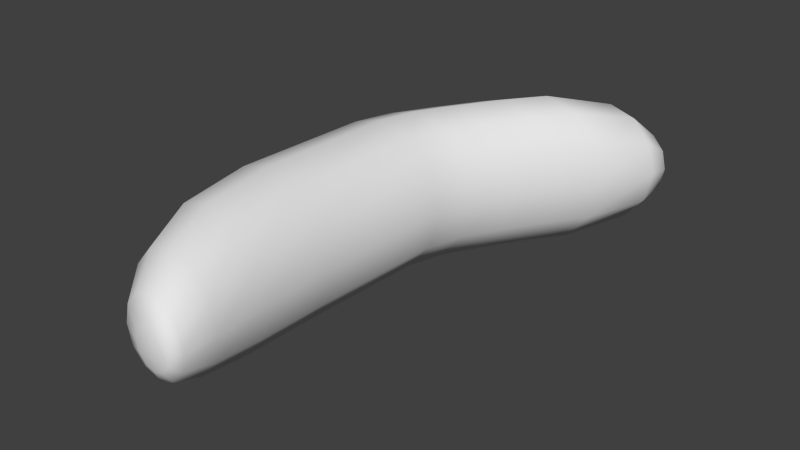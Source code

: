 # Source: Sausage.blend  (saved by Blender 2.73.0; exported with 4.5.12 LTS)
import bpy
from mathutils import Matrix  # noqa: F401  (used for matrix-valued properties, if any)

bpy.ops.wm.read_factory_settings(use_empty=True)
scene = bpy.context.scene
scene.name = 'Scene'

# ---- collections
col_collection_1 = bpy.data.collections.new('Collection 1'); scene.collection.children.link(col_collection_1)

# ---- world
world_world = bpy.data.worlds.new('World'); scene.world = world_world
world_world.color = (0.05088, 0.05088, 0.05088)
world_world.use_sun_shadow = False
world_world.sun_shadow_jitter_overblur = 0.0
world_world.cycles.sampling_method = 'MANUAL'
world_world.cycles.sample_map_resolution = 256

# ---- meshes
me_circle = bpy.data.meshes.new('Circle')
me_circle.from_pydata([(5.21e-09, 3.106e-09, 0.06292), (-0.02728, 3.474e-09, 0.05449), (-0.04725, 4.481e-09, 0.03146), (-0.05456, 5.856e-09, 2.56e-16), (-0.04725, 7.231e-09, -0.03146), (-0.02728, 8.238e-09, -0.05449), (-3.028e-09, 8.607e-09, -0.06292), (0.02728, 8.238e-09, -0.05449), (0.04725, 7.231e-09, -0.03146), (0.05456, 5.856e-09, -2.155e-08), (0.04725, 4.481e-09, 0.03146), (0.02728, 3.474e-09, 0.05449), (0.004455, 0.1148, 0.06292), (-0.02282, 0.1148, 0.05449), (-0.04279, 0.1148, 0.03146), (-0.0501, 0.1148, -2.595e-09), (-0.04279, 0.1148, -0.03146), (-0.02282, 0.1148, -0.05449), (0.004455, 0.1148, -0.06292), (0.03173, 0.1148, -0.05449), (0.0517, 0.1148, -0.03146), (0.05901, 0.1148, -2.415e-08), (0.0517, 0.1148, 0.03146), (0.03173, 0.1148, 0.05449), (0.01368, 0.1459, 0.06292), (-0.0136, 0.1459, 0.05449), (-0.03357, 0.1459, 0.03146), (-0.04088, 0.1459, -3.298e-09), (-0.03357, 0.1459, -0.03146), (-0.0136, 0.1459, -0.05449), (0.01368, 0.1459, -0.06292), (0.04096, 0.1459, -0.05449), (0.06092, 0.1459, -0.03146), (0.06823, 0.1459, -2.485e-08), (0.06092, 0.1459, 0.03146), (0.04096, 0.1459, 0.05449), (0.02997, 0.1752, 0.06292), (0.002689, 0.1752, 0.05449), (-0.01728, 0.1752, 0.03146), (-0.02459, 0.1752, -3.959e-09), (-0.01728, 0.1752, -0.03146), (0.002689, 0.1752, -0.05449), (0.02997, 0.1752, -0.06292), (0.05725, 0.1752, -0.05449), (0.07721, 0.1752, -0.03146), (0.08452, 0.1752, -2.551e-08), (0.07721, 0.1752, 0.03146), (0.05725, 0.1752, 0.05449), (0.05219, 0.2114, 0.06292), (0.02492, 0.2114, 0.05449), (0.004947, 0.2114, 0.03146), (-0.002362, 0.2114, -4.776e-09), (0.004947, 0.2114, -0.03146), (0.02492, 0.2114, -0.05449), (0.05219, 0.2114, -0.06292), (0.07947, 0.2114, -0.05449), (0.09944, 0.2114, -0.03146), (0.1067, 0.2114, -2.633e-08), (0.09944, 0.2114, 0.03146), (0.07947, 0.2114, 0.05449), (0.0727, 0.239, 0.06292), (0.04542, 0.239, 0.05449), (0.02545, 0.239, 0.03146), (0.01814, 0.239, -5.401e-09), (0.02545, 0.239, -0.03146), (0.04542, 0.239, -0.05449), (0.0727, 0.239, -0.06292), (0.09997, 0.239, -0.05449), (0.1199, 0.239, -0.03146), (0.1273, 0.239, -2.695e-08), (0.1199, 0.239, 0.03146), (0.09997, 0.239, 0.05449), (0.1063, 0.2841, 0.05081), (0.0843, 0.2841, 0.044), (0.06817, 0.2841, 0.02541), (0.06227, 0.2841, -7.029e-09), (0.06817, 0.2841, -0.02541), (0.0843, 0.2841, -0.044), (0.1063, 0.2841, -0.05081), (0.1284, 0.2841, -0.044), (0.1445, 0.2841, -0.02541), (0.1504, 0.2841, -2.443e-08), (0.1445, 0.2841, 0.02541), (0.1284, 0.2841, 0.044), (0.1262, 0.3002, 0.03075), (0.1129, 0.3002, 0.02663), (0.1031, 0.3002, 0.01537), (0.09957, 0.3002, -8.048e-09), (0.1031, 0.3002, -0.01537), (0.1129, 0.3002, -0.02663), (0.1262, 0.3002, -0.03075), (0.1396, 0.3002, -0.02663), (0.1493, 0.3002, -0.01537), (0.1529, 0.3002, -1.858e-08), (0.1493, 0.3002, 0.01537), (0.1396, 0.3002, 0.02663), (0.1339, 0.3072, 0.01338), (0.1281, 0.3072, 0.01159), (0.1238, 0.3072, 0.006692), (0.1223, 0.3072, -8.645e-09), (0.1238, 0.3072, -0.006692), (0.1281, 0.3072, -0.01159), (0.1339, 0.3072, -0.01338), (0.1397, 0.3072, -0.01159), (0.1439, 0.3072, -0.006692), (0.1455, 0.3072, -1.323e-08), (0.1439, 0.3072, 0.006692), (0.1397, 0.3072, 0.01159), (0.005389, -0.06181, 0.0585), (-0.01997, -0.06181, 0.05066), (-0.03854, -0.06181, 0.02925), (-0.04533, -0.06181, 1.077e-09), (-0.03854, -0.06181, -0.02925), (-0.01997, -0.06181, -0.05066), (0.005389, -0.06181, -0.0585), (0.03075, -0.06181, -0.05066), (0.04931, -0.06181, -0.02925), (0.05611, -0.06181, -1.896e-08), (0.04931, -0.06181, 0.02925), (0.03075, -0.06181, 0.05066), (0.01747, -0.1053, 0.04719), (-0.002988, -0.1053, 0.04086), (-0.01796, -0.1053, 0.02359), (-0.02344, -0.1053, 8.936e-10), (-0.01796, -0.1053, -0.02359), (-0.002988, -0.1053, -0.04086), (0.01747, -0.1053, -0.04719), (0.03792, -0.1053, -0.04086), (0.0529, -0.1053, -0.02359), (0.05838, -0.1053, -1.527e-08), (0.0529, -0.1053, 0.02359), (0.03792, -0.1053, 0.04086), (0.03064, -0.1341, 0.03177), (0.01687, -0.1341, 0.02751), (0.006789, -0.1341, 0.01588), (0.003099, -0.1341, -6.56e-10), (0.006789, -0.1341, -0.01588), (0.01687, -0.1341, -0.02751), (0.03064, -0.1341, -0.03177), (0.04441, -0.1341, -0.02751), (0.05449, -0.1341, -0.01588), (0.05818, -0.1341, -1.154e-08), (0.05449, -0.1341, 0.01588), (0.04441, -0.1341, 0.02751), (0.03831, -0.1423, 0.01767), (0.03065, -0.1423, 0.0153), (0.02504, -0.1423, 0.008836), (0.02299, -0.1423, -2.822e-09), (0.02504, -0.1423, -0.008836), (0.03065, -0.1423, -0.0153), (0.03831, -0.1423, -0.01767), (0.04597, -0.1423, -0.0153), (0.05158, -0.1423, -0.008836), (0.05363, -0.1423, -8.875e-09), (0.05158, -0.1423, 0.008836), (0.04597, -0.1423, 0.0153)], [], [(11, 23, 12, 0), (10, 22, 23, 11), (9, 21, 22, 10), (8, 20, 21, 9), (7, 19, 20, 8), (6, 18, 19, 7), (5, 17, 18, 6), (4, 16, 17, 5), (3, 15, 16, 4), (2, 14, 15, 3), (1, 13, 14, 2), (0, 12, 13, 1), (23, 35, 24, 12), (22, 34, 35, 23), (21, 33, 34, 22), (20, 32, 33, 21), (19, 31, 32, 20), (18, 30, 31, 19), (17, 29, 30, 18), (16, 28, 29, 17), (15, 27, 28, 16), (14, 26, 27, 15), (13, 25, 26, 14), (12, 24, 25, 13), (35, 47, 36, 24), (34, 46, 47, 35), (33, 45, 46, 34), (32, 44, 45, 33), (31, 43, 44, 32), (30, 42, 43, 31), (29, 41, 42, 30), (28, 40, 41, 29), (27, 39, 40, 28), (26, 38, 39, 27), (25, 37, 38, 26), (24, 36, 37, 25), (47, 59, 48, 36), (46, 58, 59, 47), (45, 57, 58, 46), (44, 56, 57, 45), (43, 55, 56, 44), (42, 54, 55, 43), (41, 53, 54, 42), (40, 52, 53, 41), (39, 51, 52, 40), (38, 50, 51, 39), (37, 49, 50, 38), (36, 48, 49, 37), (59, 71, 60, 48), (58, 70, 71, 59), (57, 69, 70, 58), (56, 68, 69, 57), (55, 67, 68, 56), (54, 66, 67, 55), (53, 65, 66, 54), (52, 64, 65, 53), (51, 63, 64, 52), (50, 62, 63, 51), (49, 61, 62, 50), (48, 60, 61, 49), (71, 83, 72, 60), (70, 82, 83, 71), (69, 81, 82, 70), (68, 80, 81, 69), (67, 79, 80, 68), (66, 78, 79, 67), (65, 77, 78, 66), (64, 76, 77, 65), (63, 75, 76, 64), (62, 74, 75, 63), (61, 73, 74, 62), (60, 72, 73, 61), (83, 95, 84, 72), (82, 94, 95, 83), (81, 93, 94, 82), (80, 92, 93, 81), (79, 91, 92, 80), (78, 90, 91, 79), (77, 89, 90, 78), (76, 88, 89, 77), (75, 87, 88, 76), (74, 86, 87, 75), (73, 85, 86, 74), (72, 84, 85, 73), (95, 107, 96, 84), (94, 106, 107, 95), (93, 105, 106, 94), (92, 104, 105, 93), (91, 103, 104, 92), (90, 102, 103, 91), (89, 101, 102, 90), (88, 100, 101, 89), (87, 99, 100, 88), (86, 98, 99, 87), (85, 97, 98, 86), (84, 96, 97, 85), (97, 96, 107, 106, 105, 104, 103, 102, 101, 100, 99, 98), (0, 108, 119, 11), (11, 119, 118, 10), (10, 118, 117, 9), (9, 117, 116, 8), (8, 116, 115, 7), (7, 115, 114, 6), (6, 114, 113, 5), (5, 113, 112, 4), (4, 112, 111, 3), (3, 111, 110, 2), (2, 110, 109, 1), (1, 109, 108, 0), (108, 120, 131, 119), (119, 131, 130, 118), (118, 130, 129, 117), (117, 129, 128, 116), (116, 128, 127, 115), (115, 127, 126, 114), (114, 126, 125, 113), (113, 125, 124, 112), (112, 124, 123, 111), (111, 123, 122, 110), (110, 122, 121, 109), (109, 121, 120, 108), (120, 132, 143, 131), (131, 143, 142, 130), (130, 142, 141, 129), (129, 141, 140, 128), (128, 140, 139, 127), (127, 139, 138, 126), (126, 138, 137, 125), (125, 137, 136, 124), (124, 136, 135, 123), (123, 135, 134, 122), (122, 134, 133, 121), (121, 133, 132, 120), (132, 144, 155, 143), (143, 155, 154, 142), (142, 154, 153, 141), (141, 153, 152, 140), (140, 152, 151, 139), (139, 151, 150, 138), (138, 150, 149, 137), (137, 149, 148, 136), (136, 148, 147, 135), (135, 147, 146, 134), (134, 146, 145, 133), (133, 145, 144, 132), (145, 146, 147, 148, 149, 150, 151, 152, 153, 154, 155, 144)])
me_circle.polygons.foreach_set('use_smooth', [True] * 146)
_uv = me_circle.uv_layers.new(name='UVMap')
_uv.uv.foreach_set('vector', [-0.3959, 0.8491, -0.4861, 0.3599, -0.6012, 0.3736, -0.5109, 0.8627, 0.5536, 0.8761, 0.5228, 0.3895, 0.4104, 0.4022, 0.4412, 0.8888, 0.6828, 0.8716, 0.652, 0.385, 0.5228, 0.3895, 0.5536, 0.8761, 0.794, 0.8762, 0.7632, 0.3896, 0.652, 0.385, 0.6828, 0.8716, 0.1181, 0.1166, 0.03011, 0.6055, 0.1437, 0.6162, 0.2317, 0.1272, -0.00948, 0.1021, -0.09751, 0.5911, 0.03011, 0.6055, 0.1181, 0.1166, -0.1169, 0.08762, -0.205, 0.5766, -0.09751, 0.5911, -0.00948, 0.1021, 1.078, -0.03858, 1.049, 0.4528, 1.161, 0.4618, 1.19, -0.02962, 0.9492, -0.04322, 0.9198, 0.4482, 1.049, 0.4528, 1.078, -0.03858, 0.837, -0.04229, 0.8076, 0.4491, 0.9198, 0.4482, 0.9492, -0.04322, -0.6383, 0.8773, -0.7285, 0.3881, -0.8339, 0.3997, -0.7437, 0.8889, -0.5109, 0.8627, -0.6012, 0.3736, -0.7285, 0.3881, -0.6383, 0.8773, -0.4861, 0.3599, -0.4749, 0.2233, -0.59, 0.2369, -0.6012, 0.3736, 0.5228, 0.3895, 0.5243, 0.2526, 0.4118, 0.2652, 0.4104, 0.4022, 0.652, 0.385, 0.6534, 0.248, 0.5243, 0.2526, 0.5228, 0.3895, 0.7632, 0.3896, 0.7647, 0.2527, 0.6534, 0.248, 0.652, 0.385, 0.03011, 0.6055, 0.0408, 0.7423, 0.1544, 0.7529, 0.1437, 0.6162, -0.09751, 0.5911, -0.08683, 0.7278, 0.0408, 0.7423, 0.03011, 0.6055, -0.205, 0.5766, -0.1943, 0.7134, -0.08683, 0.7278, -0.09751, 0.5911, 1.049, 0.4528, 1.05, 0.589, 1.162, 0.598, 1.161, 0.4618, 0.9198, 0.4482, 0.9211, 0.5844, 1.05, 0.589, 1.049, 0.4528, 0.8076, 0.4491, 0.8089, 0.5853, 0.9211, 0.5844, 0.9198, 0.4482, -0.7285, 0.3881, -0.7173, 0.2514, -0.8228, 0.263, -0.8339, 0.3997, -0.6012, 0.3736, -0.59, 0.2369, -0.7173, 0.2514, -0.7285, 0.3881, -0.4749, 0.2233, -0.4306, 0.09081, -0.5456, 0.1044, -0.59, 0.2369, 0.5243, 0.2526, 0.535, 0.119, 0.4226, 0.1317, 0.4118, 0.2652, 0.6534, 0.248, 0.6642, 0.1144, 0.535, 0.119, 0.5243, 0.2526, 0.7647, 0.2527, 0.7754, 0.1191, 0.6642, 0.1144, 0.6534, 0.248, 0.0408, 0.7423, 0.08367, 0.8749, 0.1973, 0.8855, 0.1544, 0.7529, -0.08683, 0.7278, -0.04395, 0.8604, 0.08367, 0.8749, 0.0408, 0.7423, -0.1943, 0.7134, -0.1514, 0.846, -0.04395, 0.8604, -0.08683, 0.7278, 1.05, 0.589, 1.06, 0.72, 1.172, 0.7289, 1.162, 0.598, 0.9211, 0.5844, 0.9312, 0.7153, 1.06, 0.72, 1.05, 0.589, 0.8089, 0.5853, 0.8191, 0.7163, 0.9312, 0.7153, 0.9211, 0.5844, -0.7173, 0.2514, -0.673, 0.119, -0.7784, 0.1306, -0.8228, 0.263, -0.59, 0.2369, -0.5456, 0.1044, -0.673, 0.119, -0.7173, 0.2514, -0.4306, 0.09081, -0.3665, -0.07412, -0.4816, -0.0605, -0.5456, 0.1044, 0.535, 0.119, 0.5508, -0.04755, 0.4384, -0.03492, 0.4226, 0.1317, 0.6642, 0.1144, 0.68, -0.05214, 0.5508, -0.04755, 0.535, 0.119, 0.7754, 0.1191, 0.7912, -0.04746, 0.68, -0.05214, 0.6642, 0.1144, 0.08367, 0.8749, 0.1456, 1.04, 0.2592, 1.051, 0.1973, 0.8855, -0.04395, 0.8604, 0.01803, 1.026, 0.1456, 1.04, 0.08367, 0.8749, -0.1514, 0.846, -0.08942, 1.011, 0.01803, 1.026, -0.04395, 0.8604, 1.06, 0.72, 1.075, 0.8828, 1.187, 0.8918, 1.172, 0.7289, 0.9312, 0.7153, 0.9462, 0.8781, 1.075, 0.8828, 1.06, 0.72, 0.8191, 0.7163, 0.834, 0.8791, 0.9462, 0.8781, 0.9312, 0.7153, -0.673, 0.119, -0.6089, -0.04594, -0.7143, -0.03435, -0.7784, 0.1306, -0.5456, 0.1044, -0.4816, -0.0605, -0.6089, -0.04594, -0.673, 0.119, -0.3665, -0.07412, -0.3019, -0.2019, -0.4169, -0.1883, -0.4816, -0.0605, 0.5508, -0.04755, 0.5672, -0.177, 0.4548, -0.1643, 0.4384, -0.03492, 0.68, -0.05214, 0.6964, -0.1816, 0.5672, -0.177, 0.5508, -0.04755, 0.7912, -0.04746, 0.8076, -0.1769, 0.6964, -0.1816, 0.68, -0.05214, 0.1456, 1.04, 0.2082, 1.168, 0.3218, 1.179, 0.2592, 1.051, 0.01803, 1.026, 0.08056, 1.154, 0.2082, 1.168, 0.1456, 1.04, -0.08942, 1.011, -0.02689, 1.139, 0.08056, 1.154, 0.01803, 1.026, 1.075, 0.8828, 1.091, 1.008, 1.202, 1.017, 1.187, 0.8918, 0.9462, 0.8781, 0.9617, 1.004, 1.091, 1.008, 1.075, 0.8828, 0.834, 0.8791, 0.8495, 1.005, 0.9617, 1.004, 0.9462, 0.8781, -0.6089, -0.04594, -0.5443, -0.1737, -0.6497, -0.1621, -0.7143, -0.03435, -0.4816, -0.0605, -0.4169, -0.1883, -0.5443, -0.1737, -0.6089, -0.04594, -0.3019, -0.2019, -0.2266, -0.4073, -0.3195, -0.3963, -0.4169, -0.1883, 0.5672, -0.177, 0.6062, -0.3826, 0.5153, -0.3724, 0.4548, -0.1643, 0.6964, -0.1816, 0.7104, -0.3863, 0.6062, -0.3826, 0.5672, -0.177, 0.8076, -0.1769, 0.8003, -0.3826, 0.7104, -0.3863, 0.6964, -0.1816, 0.2082, 1.168, 0.3009, 1.374, 0.3926, 1.383, 0.3218, 1.179, 0.08056, 1.154, 0.1978, 1.363, 0.3009, 1.374, 0.2082, 1.168, -0.02689, 1.139, 0.1111, 1.351, 0.1978, 1.363, 0.08056, 1.154, 1.091, 1.008, 1.104, 1.217, 1.194, 1.224, 1.202, 1.017, 0.9617, 1.004, 0.9993, 1.213, 1.104, 1.217, 1.091, 1.008, 1.457, -0.4806, 1.365, -0.3002, 1.467, -0.2862, 1.584, -0.4632, -0.5443, -0.1737, -0.4224, -0.3845, -0.5075, -0.3752, -0.6497, -0.1621, -0.4169, -0.1883, -0.3195, -0.3963, -0.4224, -0.3845, -0.5443, -0.1737, -0.2266, -0.4073, -0.205, -0.4806, -0.2612, -0.4739, -0.3195, -0.3963, 0.6062, -0.3826, 0.6453, -0.4537, 0.5904, -0.4476, 0.5153, -0.3724, 0.7104, -0.3863, 0.7084, -0.456, 0.6453, -0.4537, 0.6062, -0.3826, 0.8003, -0.3826, 0.7628, -0.4537, 0.7084, -0.456, 0.7104, -0.3863, 0.3009, 1.374, 0.3549, 1.449, 0.4104, 1.454, 0.3926, 1.383, 0.1978, 1.363, 0.2925, 1.442, 0.3549, 1.449, 0.3009, 1.374, 1.584, -0.171, 1.456, -0.09251, 1.446, -0.04999, 1.567, -0.1007, 1.547, -0.2389, 1.434, -0.1336, 1.456, -0.09251, 1.584, -0.171, 1.467, -0.2862, 1.385, -0.1622, 1.434, -0.1336, 1.547, -0.2389, 1.365, -0.3002, 1.323, -0.1707, 1.385, -0.1622, 1.467, -0.2862, 1.268, -0.2772, 1.265, -0.1568, 1.323, -0.1707, 1.365, -0.3002, 1.202, -0.2234, 1.225, -0.1242, 1.265, -0.1568, 1.268, -0.2772, 1.215, -0.0817, 1.263, -0.05505, 1.268, -0.07356, 1.225, -0.1242, 1.237, -0.04062, 1.273, -0.03717, 1.263, -0.05505, 1.215, -0.0817, 0.7084, -0.456, 0.6972, -0.4806, 0.6697, -0.4796, 0.6453, -0.4537, 0.7628, -0.4537, 0.7208, -0.4796, 0.6972, -0.4806, 0.7084, -0.456, 0.3549, 1.449, 0.3669, 1.478, 0.3911, 1.481, 0.4104, 1.454, 1.446, -0.04999, 1.364, -0.04124, 1.347, -0.02706, 1.406, -0.0174, 1.456, -0.09251, 1.368, -0.05975, 1.364, -0.04124, 1.446, -0.04999, 1.434, -0.1336, 1.358, -0.07763, 1.368, -0.05975, 1.456, -0.09251, 1.385, -0.1622, 1.337, -0.09009, 1.358, -0.07763, 1.434, -0.1336, 1.323, -0.1707, 1.31, -0.09379, 1.337, -0.09009, 1.385, -0.1622, 1.265, -0.1568, 1.285, -0.08774, 1.31, -0.09379, 1.323, -0.1707, 1.225, -0.1242, 1.268, -0.07356, 1.285, -0.08774, 1.265, -0.1568, 1.285, -0.08774, 1.268, -0.07356, 1.263, -0.05505, 1.273, -0.03717, 1.294, -0.02471, 1.321, -0.02101, 1.347, -0.02706, 1.364, -0.04124, 1.368, -0.05975, 1.358, -0.07763, 1.337, -0.09009, 1.31, -0.09379, -0.5109, 0.8627, -0.431, 1.122, -0.324, 1.11, -0.3959, 0.8491, 0.4412, 0.8888, 0.4796, 1.147, 0.5841, 1.135, 0.5536, 0.8761, 0.5536, 0.8761, 0.5841, 1.135, 0.7042, 1.131, 0.6828, 0.8716, 0.6828, 0.8716, 0.7042, 1.131, 0.8076, 1.135, 0.794, 0.8762, 0.2317, 0.1272, 0.301, -0.1337, 0.1954, -0.1436, 0.1181, 0.1166, 0.1181, 0.1166, 0.1954, -0.1436, 0.07676, -0.157, -0.00948, 0.1021, -0.00948, 0.1021, 0.07676, -0.157, -0.02314, -0.1705, -0.1169, 0.08762, 1.19, -0.02962, 1.202, -0.2907, 1.099, -0.299, 1.078, -0.03858, 1.078, -0.03858, 1.099, -0.299, 0.9786, -0.3033, 0.9492, -0.04322, 0.9492, -0.04322, 0.9786, -0.3033, 0.8743, -0.3025, 0.837, -0.04229, -0.7437, 0.8889, -0.6474, 1.147, -0.5494, 1.136, -0.6383, 0.8773, -0.6383, 0.8773, -0.5494, 1.136, -0.431, 1.122, -0.5109, 0.8627, -0.431, 1.122, -0.3439, 1.301, -0.2576, 1.291, -0.324, 1.11, 0.4796, 1.147, 0.5395, 1.326, 0.6238, 1.316, 0.5841, 1.135, 0.5841, 1.135, 0.6238, 1.316, 0.7207, 1.313, 0.7042, 1.131, 0.7042, 1.131, 0.7207, 1.313, 0.8041, 1.316, 0.8076, 1.135, 0.301, -0.1337, 0.3639, -0.3162, 0.2787, -0.3242, 0.1954, -0.1436, 0.1954, -0.1436, 0.2787, -0.3242, 0.183, -0.335, 0.07676, -0.157, 0.07676, -0.157, 0.183, -0.335, 0.1024, -0.3459, -0.02314, -0.1705, 1.202, -0.2907, 1.198, -0.4704, 1.114, -0.4771, 1.099, -0.299, 1.099, -0.299, 1.114, -0.4771, 1.017, -0.4806, 0.9786, -0.3033, 0.9786, -0.3033, 1.017, -0.4806, 0.933, -0.4799, 0.8743, -0.3025, -0.6474, 1.147, -0.5184, 1.321, -0.4393, 1.312, -0.5494, 1.136, -0.5494, 1.136, -0.4393, 1.312, -0.3439, 1.301, -0.431, 1.122, -0.3439, 1.301, -0.269, 1.417, -0.2109, 1.41, -0.2576, 1.291, 0.5395, 1.326, 0.6076, 1.443, 0.6643, 1.437, 0.6238, 1.316, 0.6238, 1.316, 0.6643, 1.437, 0.7295, 1.434, 0.7207, 1.313, 0.7207, 1.313, 0.7295, 1.434, 0.7857, 1.437, 0.8041, 1.316, 0.3639, -0.3162, 0.4068, -0.4372, 0.3495, -0.4426, 0.2787, -0.3242, 0.2787, -0.3242, 0.3495, -0.4426, 0.285, -0.4499, 0.183, -0.335, 0.183, -0.335, 0.285, -0.4499, 0.2308, -0.4572, 0.1024, -0.3459, 1.466, 0.2286, 1.439, 0.1189, 1.386, 0.1435, 1.387, 0.2651, 1.387, 0.2651, 1.386, 0.1435, 1.321, 0.1468, 1.291, 0.27, 1.291, 0.27, 1.321, 0.1468, 1.262, 0.128, 1.202, 0.242, -0.5184, 1.321, -0.3865, 1.43, -0.3333, 1.425, -0.4393, 1.312, -0.4393, 1.312, -0.3333, 1.425, -0.269, 1.417, -0.3439, 1.301, -0.269, 1.417, -0.2373, 1.449, -0.205, 1.445, -0.2109, 1.41, 0.6076, 1.443, 0.6587, 1.477, 0.6903, 1.473, 0.6643, 1.437, 0.6643, 1.437, 0.6903, 1.473, 0.7265, 1.472, 0.7295, 1.434, 0.7295, 1.434, 0.7265, 1.472, 0.7578, 1.473, 0.7857, 1.437, 0.4068, -0.4372, 0.4104, -0.4735, 0.3785, -0.4765, 0.3495, -0.4426, 0.3495, -0.4426, 0.3785, -0.4765, 0.3426, -0.4806, 0.285, -0.4499, 1.466, 0.07964, 1.419, 0.03728, 1.404, 0.05914, 1.439, 0.1189, 1.439, 0.1189, 1.404, 0.05914, 1.375, 0.07282, 1.386, 0.1435, 1.386, 0.1435, 1.375, 0.07282, 1.339, 0.07466, 1.321, 0.1468, 1.321, 0.1468, 1.339, 0.07466, 1.306, 0.06417, 1.262, 0.128, 1.262, 0.128, 1.306, 0.06417, 1.285, 0.04415, 1.224, 0.09199, 1.224, 0.09199, 1.285, 0.04415, 1.281, 0.01997, 1.217, 0.04853, 1.285, 0.04415, 1.306, 0.06417, 1.339, 0.07466, 1.375, 0.07282, 1.404, 0.05914, 1.419, 0.03728, 1.416, 0.01311, 1.394, -0.00691, 1.361, -0.0174, 1.325, -0.01556, 1.296, -0.001883, 1.281, 0.01997])
me_circle.use_remesh_preserve_volume = False
me_circle.use_remesh_preserve_attributes = False
me_circle.use_mirror_vertex_groups = False
me_circle.update()

# ---- objects
ob_sausage = bpy.data.objects.new('sausage', me_circle)

# ---- transforms, parenting, visibility, modifiers, constraints
ob_sausage.location = (0.0, 0.0, 0.06657)
ob_sausage.lineart.crease_threshold = 0.0

# ---- collection membership
col_collection_1.objects.link(ob_sausage)

# ---- scene / render settings (as saved in the file)
scene.frame_start = 1; scene.frame_end = 250; scene.frame_set(1)
scene.render.engine = 'BLENDER_EEVEE_NEXT'
scene.render.resolution_percentage = 50
scene.render.dither_intensity = 0.0
scene.cycles.use_denoising = False
scene.cycles.samples = 10
scene.cycles.sampling_pattern = 'TABULATED_SOBOL'
scene.cycles.light_sampling_threshold = 0.0
scene.cycles.use_adaptive_sampling = False
scene.cycles.use_light_tree = False
scene.cycles.blur_glossy = 0.0
scene.cycles.pixel_filter_type = 'GAUSSIAN'
scene.cycles.sample_clamp_indirect = 0.0
scene.view_settings.view_transform = 'Standard'
bpy.context.view_layer.update()

# ---- added for rendering (the .blend has no active camera and no usable light): camera, sun
cam_auto = bpy.data.cameras.new('AutoCamera')
cam_auto.lens = 50.0
cam_auto.sensor_width = 36.0
cam_auto.clip_end = 1000.0
ob_auto_camera = bpy.data.objects.new('AutoCamera', cam_auto)
scene.collection.objects.link(ob_auto_camera)
ob_auto_camera.location = (0.521758, -0.484651, 0.444649)
ob_auto_camera.rotation_euler = (1.09748, -7.21219e-08, 0.694738)
scene.camera = ob_auto_camera
light_auto_sun = bpy.data.lights.new('AutoSun', 'SUN')
light_auto_sun.energy = 3.0
light_auto_sun.angle = 0.0523599
ob_auto_sun = bpy.data.objects.new('AutoSun', light_auto_sun)
scene.collection.objects.link(ob_auto_sun)
ob_auto_sun.rotation_euler = (0.872665, 0.174533, 0.523599)
bpy.context.view_layer.update()
